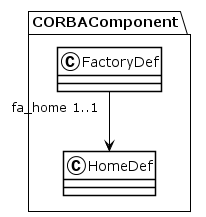

The diagram above was rendered by PlantUML. Its source (embedded in the PNG):
@startuml
!theme plain
package CORBAComponent {
class FactoryDef {
}
FactoryDef "fa_home 1..1" --> HomeDef
class HomeDef {
}
}
@enduml